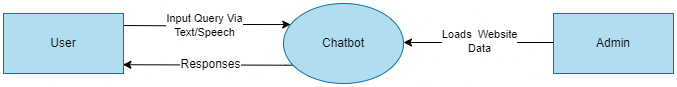

The diagram above was exported from draw.io. Its source (the exported page's mxGraphModel, read from the mxfile embedded in the PNG):
<mxGraphModel dx="794" dy="467" grid="1" gridSize="10" guides="1" tooltips="1" connect="1" arrows="1" fold="1" page="1" pageScale="1" pageWidth="850" pageHeight="1100" math="0" shadow="0">
  <root>
    <mxCell id="0" />
    <mxCell id="1" parent="0" />
    <mxCell id="oCOsLjzNPa4KP2oRMBZZ-8" style="edgeStyle=orthogonalEdgeStyle;rounded=0;orthogonalLoop=1;jettySize=auto;html=1;entryX=0.06;entryY=0.263;entryDx=0;entryDy=0;entryPerimeter=0;" parent="1" edge="1" target="IP98mSnaztMJ2UCcb283-1">
      <mxGeometry relative="1" as="geometry">
        <mxPoint x="150" y="180" as="sourcePoint" />
        <mxPoint x="315.03999999999996" y="179.60000000000002" as="targetPoint" />
      </mxGeometry>
    </mxCell>
    <mxCell id="LUidXgtW_DaLwkWaNQSz-2" value="Input Query Via&lt;div&gt;Text/Speech&lt;/div&gt;" style="edgeLabel;html=1;align=center;verticalAlign=middle;resizable=0;points=[];" parent="oCOsLjzNPa4KP2oRMBZZ-8" vertex="1" connectable="0">
      <mxGeometry x="-0.0292" y="-1" relative="1" as="geometry">
        <mxPoint as="offset" />
      </mxGeometry>
    </mxCell>
    <mxCell id="oCOsLjzNPa4KP2oRMBZZ-15" style="edgeStyle=orthogonalEdgeStyle;rounded=0;orthogonalLoop=1;jettySize=auto;html=1;exitX=0.079;exitY=0.771;exitDx=0;exitDy=0;exitPerimeter=0;entryX=0.995;entryY=0.854;entryDx=0;entryDy=0;entryPerimeter=0;" parent="1" source="IP98mSnaztMJ2UCcb283-1" target="IP98mSnaztMJ2UCcb283-3" edge="1">
      <mxGeometry relative="1" as="geometry">
        <mxPoint x="312.03999999999996" y="210.32000000000005" as="sourcePoint" />
        <mxPoint x="150" y="210" as="targetPoint" />
        <Array as="points">
          <mxPoint x="312" y="220" />
        </Array>
      </mxGeometry>
    </mxCell>
    <mxCell id="LUidXgtW_DaLwkWaNQSz-3" value="&lt;span style=&quot;font-size: 12px; background-color: rgb(251, 251, 251);&quot;&gt;Responses&lt;/span&gt;" style="edgeLabel;html=1;align=center;verticalAlign=middle;resizable=0;points=[];" parent="oCOsLjzNPa4KP2oRMBZZ-15" vertex="1" connectable="0">
      <mxGeometry x="-0.0222" y="-1" relative="1" as="geometry">
        <mxPoint as="offset" />
      </mxGeometry>
    </mxCell>
    <mxCell id="IP98mSnaztMJ2UCcb283-1" value="Chatbot" style="ellipse;whiteSpace=wrap;html=1;fillColor=#b1ddf0;strokeColor=#10739e;" vertex="1" parent="1">
      <mxGeometry x="310" y="158" width="120" height="80" as="geometry" />
    </mxCell>
    <mxCell id="IP98mSnaztMJ2UCcb283-3" value="User" style="rounded=0;whiteSpace=wrap;html=1;fillColor=#b1ddf0;strokeColor=#10739e;" vertex="1" parent="1">
      <mxGeometry x="30" y="168" width="120" height="60" as="geometry" />
    </mxCell>
    <mxCell id="IP98mSnaztMJ2UCcb283-5" value="Admin" style="rounded=0;whiteSpace=wrap;html=1;fillColor=#b1ddf0;strokeColor=#10739e;" vertex="1" parent="1">
      <mxGeometry x="580" y="168" width="120" height="60" as="geometry" />
    </mxCell>
    <mxCell id="IP98mSnaztMJ2UCcb283-9" style="edgeStyle=orthogonalEdgeStyle;rounded=0;orthogonalLoop=1;jettySize=auto;html=1;exitX=0;exitY=0.25;exitDx=0;exitDy=0;" edge="1" parent="1">
      <mxGeometry relative="1" as="geometry">
        <mxPoint x="579.9999999999998" y="196.9999999999999" as="sourcePoint" />
        <mxPoint x="430" y="197" as="targetPoint" />
        <Array as="points" />
      </mxGeometry>
    </mxCell>
    <mxCell id="IP98mSnaztMJ2UCcb283-10" value="Loads&amp;nbsp; Website&lt;div&gt;Data&lt;/div&gt;" style="edgeLabel;html=1;align=center;verticalAlign=middle;resizable=0;points=[];" vertex="1" connectable="0" parent="IP98mSnaztMJ2UCcb283-9">
      <mxGeometry x="-0.0079" y="-1" relative="1" as="geometry">
        <mxPoint as="offset" />
      </mxGeometry>
    </mxCell>
  </root>
</mxGraphModel>